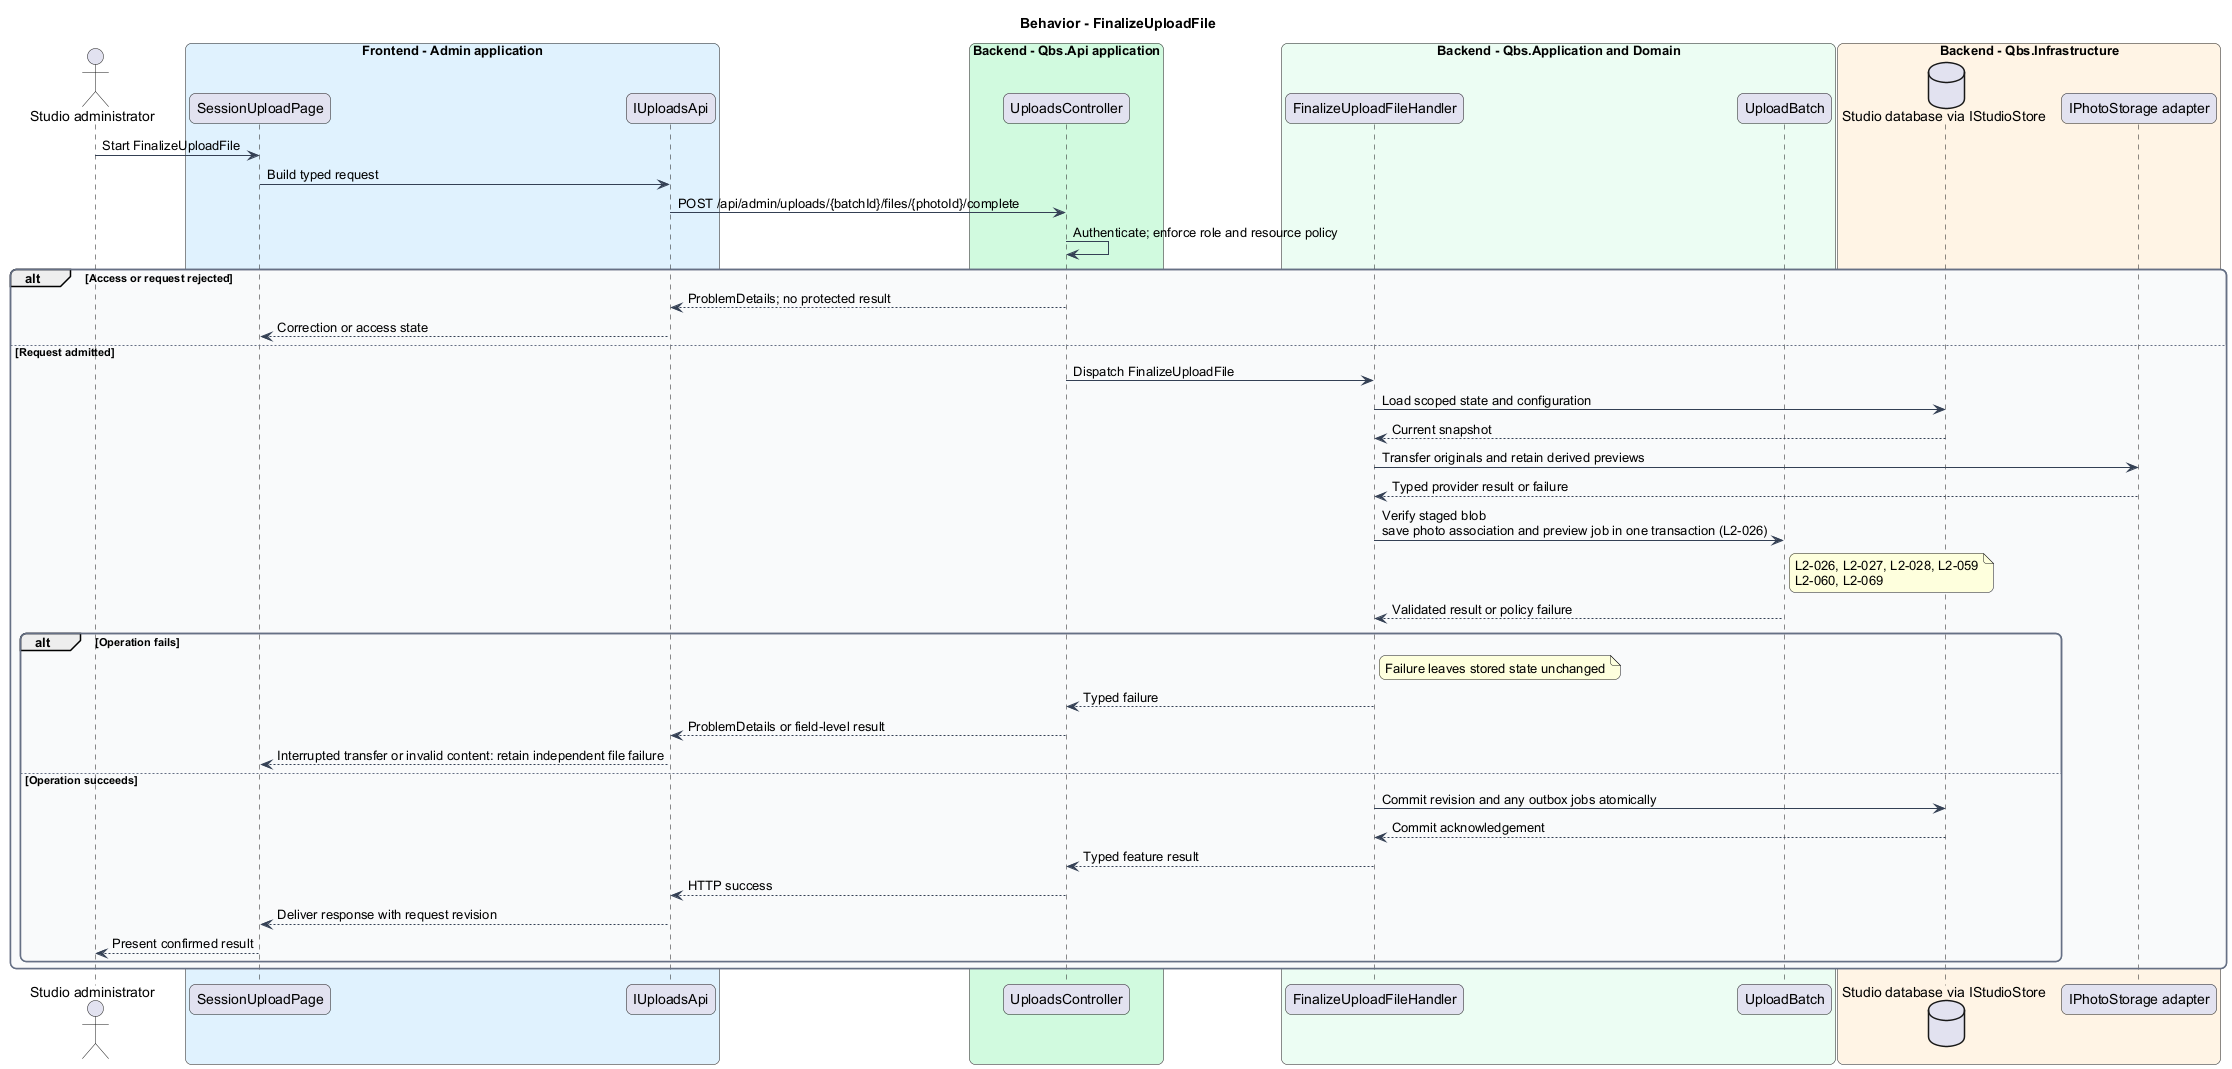

The diagram above was rendered by PlantUML. Its source (embedded in the PNG):
@startuml
skinparam backgroundColor #FFFFFF
skinparam shadowing false
skinparam roundcorner 12
skinparam defaultFontName Arial
skinparam ArrowColor #344054
skinparam rectangle {
  BorderColor #344054
  FontColor #101828
}
skinparam package {
  BorderColor #667085
  FontColor #101828
  BackgroundColor #F9FAFB
}
title Behavior - FinalizeUploadFile
actor "Studio administrator" as actor
box "Frontend - Admin application" #E0F2FE
 participant "SessionUploadPage" as page
 participant "IUploadsApi" as client
end box
box "Backend - Qbs.Api application" #D1FADF
 participant "UploadsController" as controller
end box
box "Backend - Qbs.Application and Domain" #ECFDF3
 participant "FinalizeUploadFileHandler" as handler
 participant "UploadBatch" as entity
end box
box "Backend - Qbs.Infrastructure" #FFF4E5
 database "Studio database via IStudioStore" as db
 participant "IPhotoStorage adapter" as ext
end box
actor -> page : Start FinalizeUploadFile
page -> client : Build typed request
client -> controller : POST /api/admin/uploads/{batchId}/files/{photoId}/complete
controller -> controller : Authenticate; enforce role and resource policy
alt Access or request rejected
controller --> client : ProblemDetails; no protected result
client --> page : Correction or access state
else Request admitted
controller -> handler : Dispatch FinalizeUploadFile
handler -> db : Load scoped state and configuration
db --> handler : Current snapshot
handler -> ext : Transfer originals and retain derived previews
ext --> handler : Typed provider result or failure
handler -> entity : Verify staged blob\nsave photo association and preview job in one transaction (L2-026)
note right of entity
L2-026, L2-027, L2-028, L2-059
L2-060, L2-069
end note
entity --> handler : Validated result or policy failure
alt Operation fails
note right of handler : Failure leaves stored state unchanged
handler --> controller : Typed failure
controller --> client : ProblemDetails or field-level result
client --> page : Interrupted transfer or invalid content: retain independent file failure
else Operation succeeds
handler -> db : Commit revision and any outbox jobs atomically
db --> handler : Commit acknowledgement
handler --> controller : Typed feature result
controller --> client : HTTP success
client --> page : Deliver response with request revision
page --> actor : Present confirmed result
end
end
@enduml